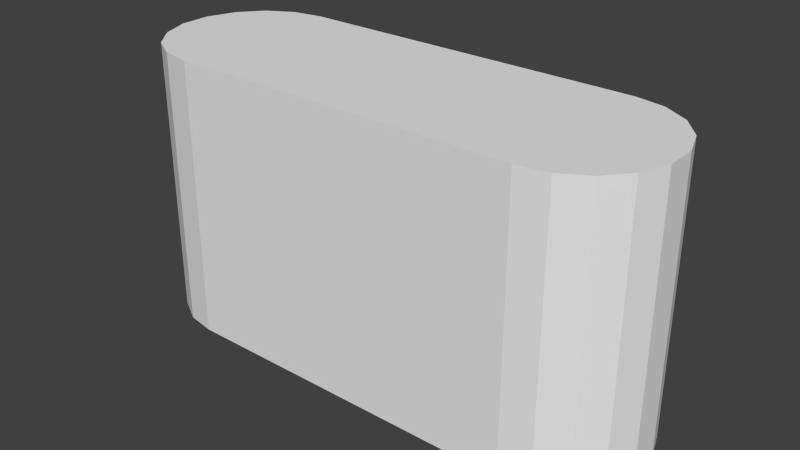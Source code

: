 # Source: ShuttleBody.blend  (saved by Blender 2.73.0; exported with 4.5.12 LTS)
import bpy
from mathutils import Matrix  # noqa: F401  (used for matrix-valued properties, if any)

bpy.ops.wm.read_factory_settings(use_empty=True)
scene = bpy.context.scene
scene.name = 'Scene'

# ---- collections
col_collection_1 = bpy.data.collections.new('Collection 1'); scene.collection.children.link(col_collection_1)

# ---- world
world_world = bpy.data.worlds.new('World'); scene.world = world_world
world_world.color = (0.05088, 0.05088, 0.05088)
world_world.use_sun_shadow = False
world_world.sun_shadow_jitter_overblur = 0.0
world_world.cycles.sampling_method = 'MANUAL'
world_world.cycles.sample_map_resolution = 256

# ---- meshes
me_cylinder = bpy.data.meshes.new('Cylinder')
me_cylinder.from_pydata([(-1.25, 0.625, -1.0), (-1.25, 0.625, 1.0), (-1.25, -0.625, -1.0), (-1.25, -0.625, 1.0), (-1.464, -0.5873, -1.0), (-1.464, -0.5873, 1.0), (-1.652, -0.4788, -1.0), (-1.652, -0.4788, 1.0), (-1.791, -0.3125, -1.0), (-1.791, -0.3125, 1.0), (-1.866, -0.1085, -1.0), (-1.866, -0.1085, 1.0), (-1.866, 0.1085, -1.0), (-1.866, 0.1085, 1.0), (-1.791, 0.3125, -1.0), (-1.791, 0.3125, 1.0), (-1.652, 0.4788, -1.0), (-1.652, 0.4788, 1.0), (-1.464, 0.5873, -1.0), (-1.464, 0.5873, 1.0), (1.25, 0.625, -1.0), (1.25, 0.625, 1.0), (1.464, 0.5873, -1.0), (1.464, 0.5873, 1.0), (1.652, 0.4788, -1.0), (1.652, 0.4788, 1.0), (1.791, 0.3125, -1.0), (1.791, 0.3125, 1.0), (1.866, 0.1085, -1.0), (1.866, 0.1085, 1.0), (1.866, -0.1085, -1.0), (1.866, -0.1085, 1.0), (1.791, -0.3125, -1.0), (1.791, -0.3125, 1.0), (1.652, -0.4788, -1.0), (1.652, -0.4788, 1.0), (1.464, -0.5873, -1.0), (1.464, -0.5873, 1.0), (1.25, -0.625, -1.0), (1.25, -0.625, 1.0)], [], [(39, 3, 2, 38), (21, 1, 0, 20), (2, 3, 5, 4), (4, 5, 7, 6), (6, 7, 9, 8), (8, 9, 11, 10), (10, 11, 13, 12), (12, 13, 15, 14), (14, 15, 17, 16), (18, 19, 1, 0), (16, 17, 19, 18), (20, 21, 23, 22), (22, 23, 25, 24), (24, 25, 27, 26), (26, 27, 29, 28), (28, 29, 31, 30), (30, 31, 33, 32), (32, 33, 35, 34), (34, 35, 37, 36), (36, 37, 39, 38), (39, 37, 35, 33, 31, 29, 27, 25, 23, 21, 1, 19, 17, 15, 13, 11, 9, 7, 5, 3), (38, 2, 4, 6, 8, 10, 12, 14, 16, 18, 0, 20, 22, 24, 26, 28, 30, 32, 34, 36)])
me_cylinder.use_remesh_preserve_volume = False
me_cylinder.use_remesh_preserve_attributes = False
me_cylinder.use_mirror_vertex_groups = False
me_cylinder.update()

# ---- objects
ob_cylinder = bpy.data.objects.new('Cylinder', me_cylinder)

# ---- transforms, parenting, visibility, modifiers, constraints
ob_cylinder.location = (0.0, 0.0, 0.0)
ob_cylinder.lineart.crease_threshold = 0.0

# ---- collection membership
col_collection_1.objects.link(ob_cylinder)

# ---- scene / render settings (as saved in the file)
scene.frame_start = 1; scene.frame_end = 250; scene.frame_set(1)
scene.render.engine = 'BLENDER_EEVEE_NEXT'
scene.render.resolution_percentage = 50
scene.render.dither_intensity = 0.0
scene.cycles.use_denoising = False
scene.cycles.samples = 10
scene.cycles.sampling_pattern = 'TABULATED_SOBOL'
scene.cycles.light_sampling_threshold = 0.0
scene.cycles.use_adaptive_sampling = False
scene.cycles.use_light_tree = False
scene.cycles.blur_glossy = 0.0
scene.cycles.pixel_filter_type = 'GAUSSIAN'
scene.cycles.sample_clamp_indirect = 0.0
scene.view_settings.view_transform = 'Standard'
bpy.context.view_layer.update()

# ---- added for rendering (the .blend has no active camera and no usable light): camera, sun
cam_auto = bpy.data.cameras.new('AutoCamera')
cam_auto.lens = 50.0
cam_auto.sensor_width = 36.0
cam_auto.clip_end = 1000.0
ob_auto_camera = bpy.data.objects.new('AutoCamera', cam_auto)
scene.collection.objects.link(ob_auto_camera)
ob_auto_camera.location = (4.08389, -4.90067, 3.26711)
ob_auto_camera.rotation_euler = (1.09748, -7.21219e-08, 0.694738)
scene.camera = ob_auto_camera
light_auto_sun = bpy.data.lights.new('AutoSun', 'SUN')
light_auto_sun.energy = 3.0
light_auto_sun.angle = 0.0523599
ob_auto_sun = bpy.data.objects.new('AutoSun', light_auto_sun)
scene.collection.objects.link(ob_auto_sun)
ob_auto_sun.rotation_euler = (0.872665, 0.174533, 0.523599)
bpy.context.view_layer.update()
